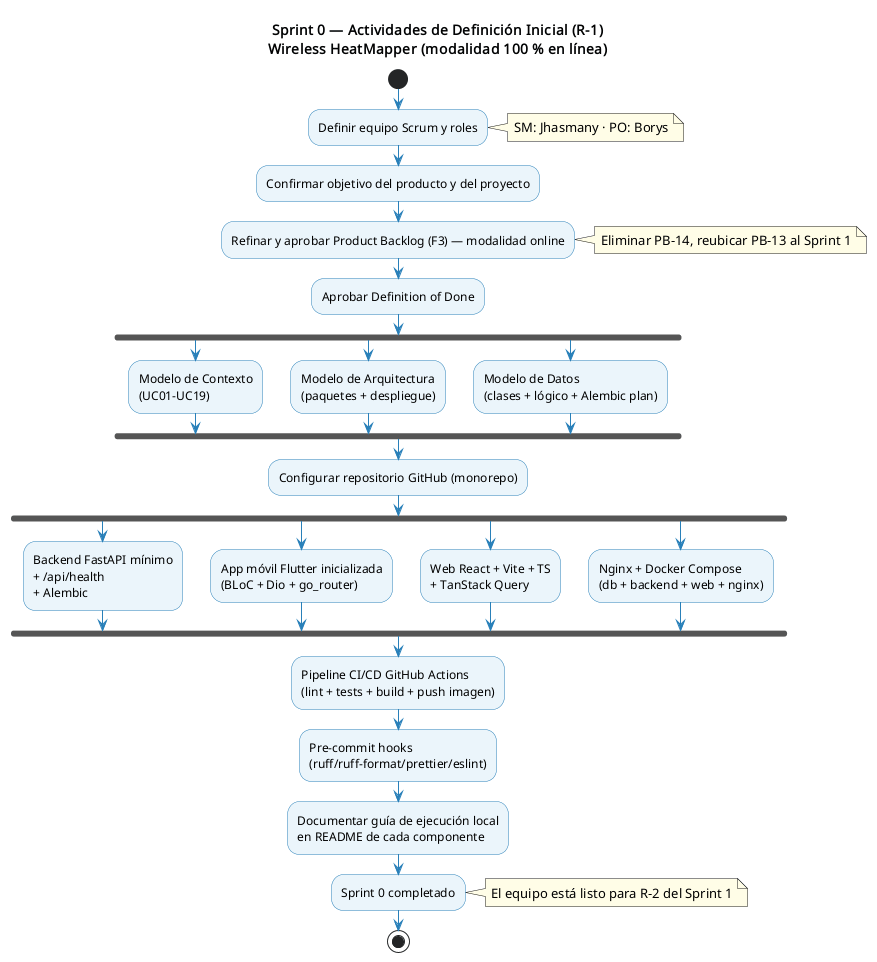

The diagram above was rendered by PlantUML. Its source (embedded in the PNG):
@startuml
title Sprint 0 — Actividades de Definición Inicial (R-1)\nWireless HeatMapper (modalidad 100 % en línea)
skinparam activityBackgroundColor #EBF5FB
skinparam activityBorderColor #2980B9
skinparam arrowColor #2980B9
skinparam noteBackgroundColor #FFFDE7

start

:Definir equipo Scrum y roles;
note right: SM: Jhasmany · PO: Borys

:Confirmar objetivo del producto y del proyecto;

:Refinar y aprobar Product Backlog (F3) — modalidad online;
note right: Eliminar PB-14, reubicar PB-13 al Sprint 1

:Aprobar Definition of Done;

fork
  :Modelo de Contexto\n(UC01-UC19);
fork again
  :Modelo de Arquitectura\n(paquetes + despliegue);
fork again
  :Modelo de Datos\n(clases + lógico + Alembic plan);
end fork

:Configurar repositorio GitHub (monorepo);

fork
  :Backend FastAPI mínimo\n+ /api/health\n+ Alembic;
fork again
  :App móvil Flutter inicializada\n(BLoC + Dio + go_router);
fork again
  :Web React + Vite + TS\n+ TanStack Query;
fork again
  :Nginx + Docker Compose\n(db + backend + web + nginx);
end fork

:Pipeline CI/CD GitHub Actions\n(lint + tests + build + push imagen);

:Pre-commit hooks\n(ruff/ruff-format/prettier/eslint);

:Documentar guía de ejecución local\nen README de cada componente;

:Sprint 0 completado;
note right: El equipo está listo para R-2 del Sprint 1

stop
@enduml